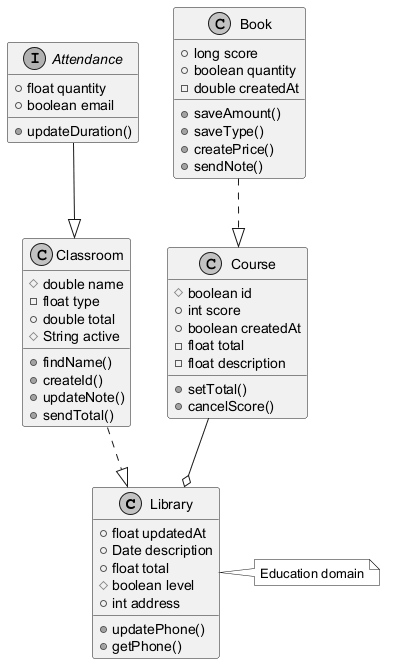

The diagram above was rendered by PlantUML. Its source (embedded in the PNG):
@startuml
skinparam monochrome true
class Library {
  +float updatedAt
  +Date description
  +float total
  #boolean level
  +int address
  +updatePhone()
  +getPhone()
}
class Book {
  +long score
  +boolean quantity
  -double createdAt
  +saveAmount()
  +saveType()
  +createPrice()
  +sendNote()
}
class Classroom {
  #double name
  -float type
  +double total
  #String active
  +findName()
  +createId()
  +updateNote()
  +sendTotal()
}
class Course {
  #boolean id
  +int score
  +boolean createdAt
  -float total
  -float description
  +setTotal()
  +cancelScore()
}
interface Attendance {
  +float quantity
  +boolean email
  +updateDuration()
}
Attendance --|> Classroom
Book ..|> Course
Course --o Library
Classroom ..|> Library
note right of Library : Education domain
@enduml